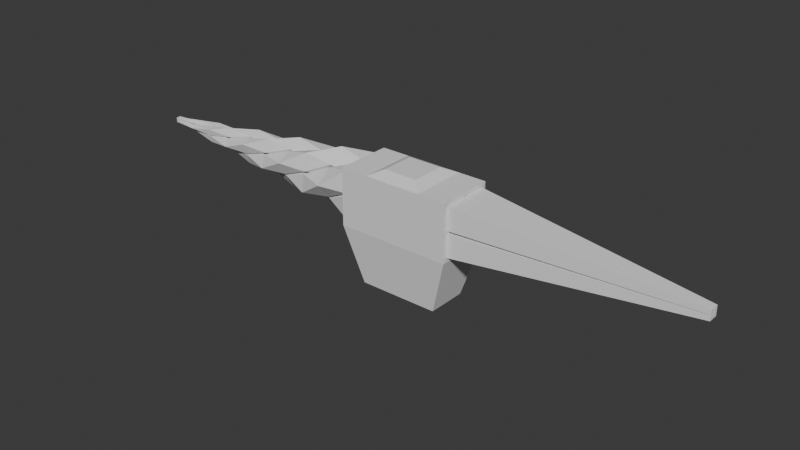 # Source: MimicType2TestArm.blend  (saved by Blender 4.0.36; exported with 4.5.12 LTS)
import bpy
from mathutils import Matrix  # noqa: F401  (used for matrix-valued properties, if any)

bpy.ops.wm.read_factory_settings(use_empty=True)
scene = bpy.context.scene
scene.name = 'Scene'

# ---- collections
col_collection = bpy.data.collections.new('Collection'); scene.collection.children.link(col_collection)

# ---- world
world_world = bpy.data.worlds.new('World'); scene.world = world_world
world_world.use_nodes = True; world_world.node_tree.nodes.clear()
_N = world_world.node_tree.nodes; _L = world_world.node_tree.links
n0 = _N.new('ShaderNodeOutputWorld'); n0.name = 'World Output'; n0.location = (300, 300)
n1 = _N.new('ShaderNodeBackground'); n1.name = 'Background'; n1.location = (10, 300)
n1.inputs[0].default_value = (0.05088, 0.05088, 0.05088, 1.0)
_L.new(n1.outputs[0], n0.inputs[0])
n0.is_active_output = True
world_world.color = (0.05088, 0.05088, 0.05088)
world_world.use_sun_shadow = False
world_world.sun_shadow_jitter_overblur = 0.0

# ---- meshes
me_cube_001 = bpy.data.meshes.new('Cube.001')
me_cube_001.from_pydata([(-0.7, -0.35, -1.0), (-1.0, -0.5, 1.0), (-0.7, 0.35, -1.0), (-1.0, 0.5, 1.0), (0.7, -0.35, -1.0), (1.0, -0.5, 1.0), (0.7, 0.35, -1.0), (1.0, 0.5, 1.0), (-1.0, -0.5, 0.0), (-1.0, 0.5, 0.0), (1.0, 0.5, 0.0), (1.0, -0.5, 0.0), (1.0, 0.0, 1.0), (1.0, 0.5, 0.5), (1.0, -0.5, 0.5), (1.0, 0.0, 0.0), (1.0, 0.0, 0.5), (1.0, -0.027, 0.527), (1.0, -0.027, 0.923), (1.0, -0.423, 0.923), (1.0, -0.423, 0.527), (1.0, -0.027, 0.077), (1.0, -0.027, 0.473), (1.0, -0.423, 0.473), (1.0, -0.423, 0.077), (1.0, 0.423, 0.077), (1.0, 0.423, 0.473), (1.0, 0.027, 0.473), (1.0, 0.027, 0.077), (1.0, 0.423, 0.527), (1.0, 0.423, 0.923), (1.0, 0.027, 0.923), (1.0, 0.027, 0.527), (-0.5, 0.5, 1.0), (0.5, 0.5, 1.0), (-0.5, -0.5, 1.0), (0.5, -0.5, 1.0), (-1.0, -0.5, 0.5), (-1.0, 0.0, 1.0), (-1.0, 0.5, 0.5), (-1.0, 0.0, 0.0), (-1.0, 0.0, 0.5), (-1.0, 0.027, 0.527), (-1.0, 0.027, 0.923), (-1.0, 0.423, 0.923), (-1.0, 0.423, 0.527), (-1.0, 0.027, 0.077), (-1.0, 0.027, 0.473), (-1.0, 0.423, 0.473), (-1.0, 0.423, 0.077), (-1.0, -0.423, 0.077), (-1.0, -0.423, 0.473), (-1.0, -0.027, 0.473), (-1.0, -0.027, 0.077), (-1.0, -0.423, 0.527), (-1.0, -0.423, 0.923), (-1.0, -0.027, 0.923), (-1.0, -0.027, 0.527), (-1.5, 0.002995, 0.5342), (-1.5, -0.2261, 0.8073), (-1.5, 0.04692, 1.036), (-1.5, 0.276, 0.7633), (-1.5, 0.2633, 0.224), (-1.5, 0.03423, 0.497), (-1.5, 0.3073, 0.7261), (-1.5, 0.5363, 0.4531), (-1.5, -0.04692, -0.03634), (-1.5, -0.276, 0.2367), (-1.5, -0.002995, 0.4658), (-1.5, 0.2261, 0.1927), (-1.5, -0.3073, 0.2739), (-1.5, -0.5363, 0.5469), (-1.5, -0.2633, 0.776), (-1.5, -0.03423, 0.503), (-2.0, -0.01752, 0.525), (-2.0, -0.3295, 0.58), (-2.0, -0.2745, 0.892), (-2.0, 0.03749, 0.837), (-2.0, 0.337, 0.4625), (-2.0, 0.02502, 0.5175), (-2.0, 0.08003, 0.8295), (-2.0, 0.392, 0.7745), (-2.0, 0.2745, 0.108), (-2.0, -0.03749, 0.163), (-2.0, 0.01752, 0.475), (-2.0, 0.3295, 0.42), (-2.0, -0.08003, 0.1705), (-2.0, -0.392, 0.2255), (-2.0, -0.337, 0.5375), (-2.0, -0.02502, 0.4825), (-2.5, -0.02582, 0.5069), (-2.5, -0.2659, 0.3683), (-2.5, -0.4045, 0.6084), (-2.5, -0.1644, 0.747), (-2.5, 0.247, 0.6644), (-2.5, 0.006918, 0.5258), (-2.5, -0.1317, 0.7659), (-2.5, 0.1084, 0.9045), (-2.5, 0.4045, 0.3916), (-2.5, 0.1644, 0.253), (-2.5, 0.02582, 0.4931), (-2.5, 0.2659, 0.6317), (-2.5, 0.1317, 0.2341), (-2.5, -0.1084, 0.09552), (-2.5, -0.247, 0.3356), (-2.5, -0.006918, 0.4742), (-3.0, -0.02076, 0.4903), (-3.0, -0.102, 0.267), (-3.0, -0.3253, 0.3483), (-3.0, -0.244, 0.5716), (-3.0, 0.07158, 0.744), (-3.0, -0.009682, 0.5208), (-3.0, -0.233, 0.602), (-3.0, -0.1517, 0.8253), (-3.0, 0.3253, 0.6517), (-3.0, 0.244, 0.4284), (-3.0, 0.02076, 0.5097), (-3.0, 0.102, 0.733), (-3.0, 0.233, 0.398), (-3.0, 0.1517, 0.1747), (-3.0, -0.07158, 0.256), (-3.0, 0.009682, 0.4792), (-3.5, -0.008069, 0.4827), (-3.5, 0.05965, 0.2966), (-3.5, -0.1264, 0.2289), (-3.5, -0.1941, 0.415), (-3.5, -0.08502, 0.6941), (-3.5, -0.0173, 0.5081), (-3.5, -0.2034, 0.4403), (-3.5, -0.2711, 0.6264), (-3.5, 0.1264, 0.7711), (-3.5, 0.1941, 0.585), (-3.5, 0.008069, 0.5173), (-3.5, -0.05965, 0.7034), (-3.5, 0.2034, 0.5597), (-3.5, 0.2711, 0.3736), (-3.5, 0.08502, 0.3059), (-3.5, 0.0173, 0.4919), (-4.0, 0.003953, 0.4852), (-4.0, 0.1411, 0.406), (-4.0, 0.06193, 0.2689), (-4.0, -0.07525, 0.3481), (-4.0, -0.1519, 0.5752), (-4.0, -0.01475, 0.496), (-4.0, -0.09395, 0.3589), (-4.0, -0.2311, 0.4381), (-4.0, -0.06193, 0.7311), (-4.0, 0.07525, 0.6519), (-4.0, -0.003953, 0.5148), (-4.0, -0.1411, 0.594), (-4.0, 0.09395, 0.6411), (-4.0, 0.2311, 0.5619), (-4.0, 0.1519, 0.4248), (-4.0, 0.01475, 0.504), (-4.5, 0.009383, 0.4934), (-4.5, 0.1264, 0.5141), (-4.5, 0.147, 0.3971), (-4.5, 0.03001, 0.3764), (-4.5, -0.1236, 0.47), (-4.5, -0.00657, 0.4906), (-4.5, 0.01406, 0.3736), (-4.5, -0.1029, 0.353), (-4.5, -0.147, 0.6029), (-4.5, -0.03001, 0.6236), (-4.5, -0.009383, 0.5066), (-4.5, -0.1264, 0.4859), (-4.5, -0.01406, 0.6264), (-4.5, 0.1029, 0.647), (-4.5, 0.1236, 0.53), (-4.5, 0.00657, 0.5094), (-5.0, 0.007608, 0.5007), (-5.0, 0.05852, 0.5613), (-5.0, 0.1192, 0.5104), (-5.0, 0.06828, 0.4498), (-5.0, -0.05024, 0.4317), (-5.0, 0.0006656, 0.4924), (-5.0, 0.06134, 0.4415), (-5.0, 0.01043, 0.3808), (-5.0, -0.1192, 0.4896), (-5.0, -0.06828, 0.5502), (-5.0, -0.007608, 0.4993), (-5.0, -0.05852, 0.4387), (-5.0, -0.06134, 0.5585), (-5.0, -0.01043, 0.6192), (-5.0, 0.05024, 0.5683), (-5.0, -0.0006656, 0.5076), (-5.5, 0.0027, 0.5027), (-5.5, 0.0027, 0.5423), (-5.5, 0.0423, 0.5423), (-5.5, 0.0423, 0.5027), (-5.5, 0.0027, 0.4577), (-5.5, 0.0027, 0.4973), (-5.5, 0.0423, 0.4973), (-5.5, 0.0423, 0.4577), (-5.5, -0.0423, 0.4577), (-5.5, -0.0423, 0.4973), (-5.5, -0.0027, 0.4973), (-5.5, -0.0027, 0.4577), (-5.5, -0.0423, 0.5027), (-5.5, -0.0423, 0.5423), (-5.5, -0.0027, 0.5423), (-5.5, -0.0027, 0.5027), (-0.3, 0.3, 1.1), (-0.3, -0.3, 1.1), (0.3, -0.3, 1.1), (0.3, 0.3, 1.1), (0.0, -0.5, 0.0), (0.0, 0.5, 0.0), (0.0, -0.35, -1.0), (0.0, 0.35, -1.0), (1.5, -0.0243, 0.5243), (1.5, -0.0243, 0.8807), (1.5, -0.3807, 0.8807), (1.5, -0.3807, 0.5243), (1.5, -0.0243, 0.1193), (1.5, -0.0243, 0.4757), (1.5, -0.3807, 0.4757), (1.5, -0.3807, 0.1193), (1.5, 0.3807, 0.1193), (1.5, 0.3807, 0.4757), (1.5, 0.0243, 0.4757), (1.5, 0.0243, 0.1193), (1.5, 0.3807, 0.5243), (1.5, 0.3807, 0.8807), (1.5, 0.0243, 0.8807), (1.5, 0.0243, 0.5243), (2.0, -0.0216, 0.5216), (2.0, -0.0216, 0.8384), (2.0, -0.3384, 0.8384), (2.0, -0.3384, 0.5216), (2.0, -0.0216, 0.1616), (2.0, -0.0216, 0.4784), (2.0, -0.3384, 0.4784), (2.0, -0.3384, 0.1616), (2.0, 0.3384, 0.1616), (2.0, 0.3384, 0.4784), (2.0, 0.0216, 0.4784), (2.0, 0.0216, 0.1616), (2.0, 0.3384, 0.5216), (2.0, 0.3384, 0.8384), (2.0, 0.0216, 0.8384), (2.0, 0.0216, 0.5216), (2.5, -0.0189, 0.5189), (2.5, -0.0189, 0.7961), (2.5, -0.2961, 0.7961), (2.5, -0.2961, 0.5189), (2.5, -0.0189, 0.2039), (2.5, -0.0189, 0.4811), (2.5, -0.2961, 0.4811), (2.5, -0.2961, 0.2039), (2.5, 0.2961, 0.2039), (2.5, 0.2961, 0.4811), (2.5, 0.0189, 0.4811), (2.5, 0.0189, 0.2039), (2.5, 0.2961, 0.5189), (2.5, 0.2961, 0.7961), (2.5, 0.0189, 0.7961), (2.5, 0.0189, 0.5189), (3.0, -0.0162, 0.5162), (3.0, -0.0162, 0.7538), (3.0, -0.2538, 0.7538), (3.0, -0.2538, 0.5162), (3.0, -0.0162, 0.2462), (3.0, -0.0162, 0.4838), (3.0, -0.2538, 0.4838), (3.0, -0.2538, 0.2462), (3.0, 0.2538, 0.2462), (3.0, 0.2538, 0.4838), (3.0, 0.0162, 0.4838), (3.0, 0.0162, 0.2462), (3.0, 0.2538, 0.5162), (3.0, 0.2538, 0.7538), (3.0, 0.0162, 0.7538), (3.0, 0.0162, 0.5162), (3.5, -0.0135, 0.5135), (3.5, -0.0135, 0.7115), (3.5, -0.2115, 0.7115), (3.5, -0.2115, 0.5135), (3.5, -0.0135, 0.2885), (3.5, -0.0135, 0.4865), (3.5, -0.2115, 0.4865), (3.5, -0.2115, 0.2885), (3.5, 0.2115, 0.2885), (3.5, 0.2115, 0.4865), (3.5, 0.0135, 0.4865), (3.5, 0.0135, 0.2885), (3.5, 0.2115, 0.5135), (3.5, 0.2115, 0.7115), (3.5, 0.0135, 0.7115), (3.5, 0.0135, 0.5135), (4.0, -0.0108, 0.5108), (4.0, -0.0108, 0.6692), (4.0, -0.1692, 0.6692), (4.0, -0.1692, 0.5108), (4.0, -0.0108, 0.3308), (4.0, -0.0108, 0.4892), (4.0, -0.1692, 0.4892), (4.0, -0.1692, 0.3308), (4.0, 0.1692, 0.3308), (4.0, 0.1692, 0.4892), (4.0, 0.0108, 0.4892), (4.0, 0.0108, 0.3308), (4.0, 0.1692, 0.5108), (4.0, 0.1692, 0.6692), (4.0, 0.0108, 0.6692), (4.0, 0.0108, 0.5108), (4.5, -0.0081, 0.5081), (4.5, -0.0081, 0.6269), (4.5, -0.1269, 0.6269), (4.5, -0.1269, 0.5081), (4.5, -0.0081, 0.3731), (4.5, -0.0081, 0.4919), (4.5, -0.1269, 0.4919), (4.5, -0.1269, 0.3731), (4.5, 0.1269, 0.3731), (4.5, 0.1269, 0.4919), (4.5, 0.0081, 0.4919), (4.5, 0.0081, 0.3731), (4.5, 0.1269, 0.5081), (4.5, 0.1269, 0.6269), (4.5, 0.0081, 0.6269), (4.5, 0.0081, 0.5081), (5.0, -0.0054, 0.5054), (5.0, -0.0054, 0.5846), (5.0, -0.0846, 0.5846), (5.0, -0.0846, 0.5054), (5.0, -0.0054, 0.4154), (5.0, -0.0054, 0.4946), (5.0, -0.0846, 0.4946), (5.0, -0.0846, 0.4154), (5.0, 0.0846, 0.4154), (5.0, 0.0846, 0.4946), (5.0, 0.0054, 0.4946), (5.0, 0.0054, 0.4154), (5.0, 0.0846, 0.5054), (5.0, 0.0846, 0.5846), (5.0, 0.0054, 0.5846), (5.0, 0.0054, 0.5054)], [], [(50, 51, 67, 66), (33, 39, 3), (1, 37, 35), (6, 4, 208, 209), (7, 34, 12), (4, 11, 206, 8, 0, 208), (6, 10, 15, 11, 4), (10, 6, 207), (0, 8, 40, 9, 2), (16, 12, 18, 17), (12, 5, 19, 18), (5, 14, 20, 19), (14, 16, 17, 20), (15, 16, 22, 21), (16, 14, 23, 22), (14, 11, 24, 23), (11, 15, 21, 24), (10, 13, 26, 25), (13, 16, 27, 26), (16, 15, 28, 27), (15, 10, 25, 28), (13, 7, 30, 29), (7, 12, 31, 30), (12, 16, 32, 31), (16, 13, 29, 32), (202, 203, 204, 205), (3, 38, 33), (5, 12, 36), (12, 34, 36), (45, 42, 58, 61), (46, 47, 63, 62), (42, 43, 59, 58), (41, 38, 43, 42), (38, 3, 44, 43), (3, 39, 45, 44), (39, 41, 42, 45), (40, 41, 47, 46), (41, 39, 48, 47), (39, 9, 49, 48), (9, 40, 46, 49), (8, 37, 51, 50), (37, 41, 52, 51), (41, 40, 53, 52), (40, 8, 50, 53), (37, 1, 55, 54), (1, 38, 56, 55), (38, 41, 57, 56), (41, 37, 54, 57), (62, 63, 79, 78), (68, 69, 85, 84), (60, 61, 77, 76), (67, 68, 84, 83), (49, 46, 62, 65), (54, 55, 71, 70), (43, 44, 60, 59), (53, 50, 66, 69), (47, 48, 64, 63), (57, 54, 70, 73), (44, 45, 61, 60), (51, 52, 68, 67), (48, 49, 65, 64), (55, 56, 72, 71), (52, 53, 69, 68), (56, 57, 73, 72), (85, 82, 98, 101), (77, 74, 90, 93), (82, 83, 99, 98), (88, 89, 105, 104), (70, 71, 87, 86), (65, 62, 78, 81), (73, 70, 86, 89), (63, 64, 80, 79), (71, 72, 88, 87), (64, 65, 81, 80), (58, 59, 75, 74), (72, 73, 89, 88), (66, 67, 83, 82), (61, 58, 74, 77), (69, 66, 82, 85), (59, 60, 76, 75), (96, 97, 113, 112), (103, 104, 120, 119), (95, 96, 112, 111), (105, 102, 118, 121), (75, 76, 92, 91), (83, 84, 100, 99), (76, 77, 93, 92), (84, 85, 101, 100), (78, 79, 95, 94), (86, 87, 103, 102), (81, 78, 94, 97), (89, 86, 102, 105), (79, 80, 96, 95), (87, 88, 104, 103), (80, 81, 97, 96), (74, 75, 91, 90), (118, 119, 135, 134), (110, 111, 127, 126), (116, 117, 133, 132), (108, 109, 125, 124), (90, 91, 107, 106), (104, 105, 121, 120), (98, 99, 115, 114), (93, 90, 106, 109), (101, 98, 114, 117), (91, 92, 108, 107), (99, 100, 116, 115), (92, 93, 109, 108), (100, 101, 117, 116), (94, 95, 111, 110), (102, 103, 119, 118), (97, 94, 110, 113), (123, 124, 140, 139), (133, 130, 146, 149), (125, 122, 138, 141), (130, 131, 147, 146), (113, 110, 126, 129), (121, 118, 134, 137), (111, 112, 128, 127), (119, 120, 136, 135), (112, 113, 129, 128), (106, 107, 123, 122), (120, 121, 137, 136), (114, 115, 131, 130), (109, 106, 122, 125), (117, 114, 130, 133), (107, 108, 124, 123), (115, 116, 132, 131), (144, 145, 161, 160), (151, 152, 168, 167), (143, 144, 160, 159), (153, 150, 166, 169), (131, 132, 148, 147), (124, 125, 141, 140), (132, 133, 149, 148), (126, 127, 143, 142), (134, 135, 151, 150), (129, 126, 142, 145), (137, 134, 150, 153), (127, 128, 144, 143), (135, 136, 152, 151), (128, 129, 145, 144), (122, 123, 139, 138), (136, 137, 153, 152), (166, 167, 183, 182), (158, 159, 175, 174), (164, 165, 181, 180), (156, 157, 173, 172), (138, 139, 155, 154), (152, 153, 169, 168), (146, 147, 163, 162), (141, 138, 154, 157), (149, 146, 162, 165), (139, 140, 156, 155), (147, 148, 164, 163), (140, 141, 157, 156), (148, 149, 165, 164), (142, 143, 159, 158), (150, 151, 167, 166), (145, 142, 158, 161), (176, 177, 193, 192), (171, 172, 188, 187), (181, 178, 194, 197), (161, 158, 174, 177), (169, 166, 182, 185), (159, 160, 176, 175), (167, 168, 184, 183), (160, 161, 177, 176), (154, 155, 171, 170), (168, 169, 185, 184), (162, 163, 179, 178), (157, 154, 170, 173), (165, 162, 178, 181), (155, 156, 172, 171), (163, 164, 180, 179), (186, 187, 188, 189), (190, 191, 192, 193), (194, 195, 196, 197), (198, 199, 200, 201), (178, 179, 195, 194), (173, 170, 186, 189), (179, 180, 196, 195), (184, 185, 201, 200), (180, 181, 197, 196), (174, 175, 191, 190), (182, 183, 199, 198), (177, 174, 190, 193), (185, 182, 198, 201), (175, 176, 192, 191), (172, 173, 189, 188), (183, 184, 200, 199), (1, 35, 38), (33, 38, 35), (33, 35, 203, 202), (35, 36, 204, 203), (36, 34, 205, 204), (34, 33, 202, 205), (14, 5, 36), (35, 206, 36), (11, 14, 206), (8, 206, 37), (36, 206, 14), (37, 206, 35), (7, 13, 34), (207, 33, 34), (10, 207, 13), (9, 39, 207), (39, 33, 207), (34, 13, 207), (2, 209, 208, 0), (209, 207, 6), (2, 207, 209), (2, 9, 207), (170, 171, 187, 186), (25, 26, 219, 218), (20, 17, 210, 213), (21, 22, 215, 214), (17, 18, 211, 210), (224, 225, 241, 240), (210, 211, 227, 226), (216, 217, 233, 232), (223, 224, 240, 239), (24, 21, 214, 217), (29, 30, 223, 222), (18, 19, 212, 211), (28, 25, 218, 221), (22, 23, 216, 215), (32, 29, 222, 225), (19, 20, 213, 212), (26, 27, 220, 219), (23, 24, 217, 216), (30, 31, 224, 223), (27, 28, 221, 220), (31, 32, 225, 224), (231, 232, 248, 247), (241, 238, 254, 257), (233, 230, 246, 249), (238, 239, 255, 254), (218, 219, 235, 234), (213, 210, 226, 229), (221, 218, 234, 237), (211, 212, 228, 227), (219, 220, 236, 235), (212, 213, 229, 228), (220, 221, 237, 236), (214, 215, 231, 230), (222, 223, 239, 238), (217, 214, 230, 233), (225, 222, 238, 241), (215, 216, 232, 231), (252, 253, 269, 268), (244, 245, 261, 260), (251, 252, 268, 267), (243, 244, 260, 259), (239, 240, 256, 255), (232, 233, 249, 248), (226, 227, 243, 242), (240, 241, 257, 256), (234, 235, 251, 250), (229, 226, 242, 245), (237, 234, 250, 253), (227, 228, 244, 243), (235, 236, 252, 251), (228, 229, 245, 244), (236, 237, 253, 252), (230, 231, 247, 246), (266, 267, 283, 282), (272, 273, 289, 288), (258, 259, 275, 274), (264, 265, 281, 280), (246, 247, 263, 262), (254, 255, 271, 270), (249, 246, 262, 265), (257, 254, 270, 273), (247, 248, 264, 263), (255, 256, 272, 271), (248, 249, 265, 264), (242, 243, 259, 258), (256, 257, 273, 272), (250, 251, 267, 266), (245, 242, 258, 261), (253, 250, 266, 269), (279, 280, 296, 295), (289, 286, 302, 305), (281, 278, 294, 297), (286, 287, 303, 302), (261, 258, 274, 277), (269, 266, 282, 285), (259, 260, 276, 275), (267, 268, 284, 283), (260, 261, 277, 276), (268, 269, 285, 284), (262, 263, 279, 278), (270, 271, 287, 286), (265, 262, 278, 281), (273, 270, 286, 289), (263, 264, 280, 279), (271, 272, 288, 287), (300, 301, 317, 316), (292, 293, 309, 308), (299, 300, 316, 315), (291, 292, 308, 307), (287, 288, 304, 303), (280, 281, 297, 296), (274, 275, 291, 290), (288, 289, 305, 304), (282, 283, 299, 298), (277, 274, 290, 293), (285, 282, 298, 301), (275, 276, 292, 291), (283, 284, 300, 299), (276, 277, 293, 292), (284, 285, 301, 300), (278, 279, 295, 294), (314, 315, 331, 330), (320, 321, 337, 336), (306, 307, 323, 322), (312, 313, 329, 328), (294, 295, 311, 310), (302, 303, 319, 318), (297, 294, 310, 313), (305, 302, 318, 321), (295, 296, 312, 311), (303, 304, 320, 319), (296, 297, 313, 312), (290, 291, 307, 306), (304, 305, 321, 320), (298, 299, 315, 314), (293, 290, 306, 309), (301, 298, 314, 317), (330, 331, 332, 333), (326, 327, 328, 329), (309, 306, 322, 325), (317, 314, 330, 333), (307, 308, 324, 323), (315, 316, 332, 331), (308, 309, 325, 324), (316, 317, 333, 332), (310, 311, 327, 326), (318, 319, 335, 334), (313, 310, 326, 329), (321, 318, 334, 337), (311, 312, 328, 327), (319, 320, 336, 335), (334, 335, 336, 337), (322, 323, 324, 325)])
_uv = me_cube_001.uv_layers.new(name='UVMap')
_uv.uv.foreach_set('vector', [0.5038, 0.0075, 0.5588, 0.0075, 0.5588, 0.0075, 0.5038, 0.0075, 0.625, 0.375, 0.5625, 0.25, 0.625, 0.25, 0.625, 0.0, 0.5625, 0.0, 0.625, 0.9375, 0.375, 0.5, 0.375, 0.75, 0.375, 0.875, 0.375, 0.375, 0.625, 0.5, 0.625, 0.4375, 0.625, 0.625, 0.375, 0.75, 0.5, 0.75, 0.5, 0.875, 0.5, 1.0, 0.375, 1.0, 0.375, 0.875, 0.375, 0.5, 0.5, 0.5, 0.5, 0.625, 0.5, 0.75, 0.375, 0.75, 0.5, 0.5, 0.375, 0.5, 0.5, 0.375, 0.375, 0.0, 0.5, 0.0, 0.5, 0.125, 0.5, 0.25, 0.375, 0.25, 0.5625, 0.625, 0.625, 0.625, 0.6213, 0.6325, 0.5662, 0.6325, 0.625, 0.625, 0.625, 0.75, 0.6213, 0.7425, 0.6213, 0.6325, 0.625, 0.75, 0.5625, 0.75, 0.5662, 0.7425, 0.6213, 0.7425, 0.5625, 0.75, 0.5625, 0.625, 0.5662, 0.6325, 0.5662, 0.7425, 0.5, 0.625, 0.5625, 0.625, 0.5588, 0.6325, 0.5038, 0.6325, 0.5625, 0.625, 0.5625, 0.75, 0.5588, 0.7425, 0.5588, 0.6325, 0.5625, 0.75, 0.5, 0.75, 0.5038, 0.7425, 0.5588, 0.7425, 0.5, 0.75, 0.5, 0.625, 0.5038, 0.6325, 0.5038, 0.7425, 0.5, 0.5, 0.5625, 0.5, 0.5588, 0.5075, 0.5038, 0.5075, 0.5625, 0.5, 0.5625, 0.625, 0.5588, 0.6175, 0.5588, 0.5075, 0.5625, 0.625, 0.5, 0.625, 0.5038, 0.6175, 0.5588, 0.6175, 0.5, 0.625, 0.5, 0.5, 0.5038, 0.5075, 0.5038, 0.6175, 0.5625, 0.5, 0.625, 0.5, 0.6213, 0.5075, 0.5662, 0.5075, 0.625, 0.5, 0.625, 0.625, 0.6213, 0.6175, 0.6213, 0.5075, 0.625, 0.625, 0.5625, 0.625, 0.5662, 0.6175, 0.6213, 0.6175, 0.5625, 0.625, 0.5625, 0.5, 0.5662, 0.5075, 0.5662, 0.6175, 0.625, 0.5442, 0.625, 0.7496, 0.625, 0.7192, 0.625, 0.5496, 0.625, 0.25, 0.625, 0.125, 0.625, 0.375, 0.625, 0.75, 0.625, 0.625, 0.625, 0.8125, 0.625, 0.625, 0.625, 0.4375, 0.625, 0.8125, 0.5662, 0.2425, 0.5662, 0.1325, 0.5662, 0.1325, 0.5662, 0.2425, 0.5038, 0.1325, 0.5588, 0.1325, 0.5588, 0.1325, 0.5038, 0.1325, 0.5662, 0.1325, 0.6213, 0.1325, 0.6213, 0.1325, 0.5662, 0.1325, 0.5625, 0.125, 0.625, 0.125, 0.6213, 0.1325, 0.5662, 0.1325, 0.625, 0.125, 0.625, 0.25, 0.6213, 0.2425, 0.6213, 0.1325, 0.625, 0.25, 0.5625, 0.25, 0.5662, 0.2425, 0.6213, 0.2425, 0.5625, 0.25, 0.5625, 0.125, 0.5662, 0.1325, 0.5662, 0.2425, 0.5, 0.125, 0.5625, 0.125, 0.5588, 0.1325, 0.5038, 0.1325, 0.5625, 0.125, 0.5625, 0.25, 0.5588, 0.2425, 0.5588, 0.1325, 0.5625, 0.25, 0.5, 0.25, 0.5038, 0.2425, 0.5588, 0.2425, 0.5, 0.25, 0.5, 0.125, 0.5038, 0.1325, 0.5038, 0.2425, 0.5, 0.0, 0.5625, 0.0, 0.5588, 0.0075, 0.5038, 0.0075, 0.5625, 0.0, 0.5625, 0.125, 0.5588, 0.1175, 0.5588, 0.0075, 0.5625, 0.125, 0.5, 0.125, 0.5038, 0.1175, 0.5588, 0.1175, 0.5, 0.125, 0.5, 0.0, 0.5038, 0.0075, 0.5038, 0.1175, 0.5625, 0.0, 0.625, 0.0, 0.6213, 0.0075, 0.5662, 0.0075, 0.625, 0.0, 0.625, 0.125, 0.6213, 0.1175, 0.6213, 0.0075, 0.625, 0.125, 0.5625, 0.125, 0.5662, 0.1175, 0.6213, 0.1175, 0.5625, 0.125, 0.5625, 0.0, 0.5662, 0.0075, 0.5662, 0.1175, 0.5038, 0.1325, 0.5588, 0.1325, 0.5588, 0.1325, 0.5038, 0.1325, 0.5588, 0.1175, 0.5038, 0.1175, 0.5038, 0.1175, 0.5588, 0.1175, 0.6213, 0.2425, 0.5662, 0.2425, 0.5662, 0.2425, 0.6213, 0.2425, 0.5588, 0.0075, 0.5588, 0.1175, 0.5588, 0.1175, 0.5588, 0.0075, 0.5038, 0.2425, 0.5038, 0.1325, 0.5038, 0.1325, 0.5038, 0.2425, 0.5662, 0.0075, 0.6213, 0.0075, 0.6213, 0.0075, 0.5662, 0.0075, 0.6213, 0.1325, 0.6213, 0.2425, 0.6213, 0.2425, 0.6213, 0.1325, 0.5038, 0.1175, 0.5038, 0.0075, 0.5038, 0.0075, 0.5038, 0.1175, 0.5588, 0.1325, 0.5588, 0.2425, 0.5588, 0.2425, 0.5588, 0.1325, 0.5662, 0.1175, 0.5662, 0.0075, 0.5662, 0.0075, 0.5662, 0.1175, 0.6213, 0.2425, 0.5662, 0.2425, 0.5662, 0.2425, 0.6213, 0.2425, 0.5588, 0.0075, 0.5588, 0.1175, 0.5588, 0.1175, 0.5588, 0.0075, 0.5588, 0.2425, 0.5038, 0.2425, 0.5038, 0.2425, 0.5588, 0.2425, 0.6213, 0.0075, 0.6213, 0.1175, 0.6213, 0.1175, 0.6213, 0.0075, 0.5588, 0.1175, 0.5038, 0.1175, 0.5038, 0.1175, 0.5588, 0.1175, 0.6213, 0.1175, 0.5662, 0.1175, 0.5662, 0.1175, 0.6213, 0.1175, 0.5038, 0.1175, 0.5038, 0.0075, 0.5038, 0.0075, 0.5038, 0.1175, 0.5662, 0.2425, 0.5662, 0.1325, 0.5662, 0.1325, 0.5662, 0.2425, 0.5038, 0.0075, 0.5588, 0.0075, 0.5588, 0.0075, 0.5038, 0.0075, 0.6213, 0.1175, 0.5662, 0.1175, 0.5662, 0.1175, 0.6213, 0.1175, 0.5662, 0.0075, 0.6213, 0.0075, 0.6213, 0.0075, 0.5662, 0.0075, 0.5038, 0.2425, 0.5038, 0.1325, 0.5038, 0.1325, 0.5038, 0.2425, 0.5662, 0.1175, 0.5662, 0.0075, 0.5662, 0.0075, 0.5662, 0.1175, 0.5588, 0.1325, 0.5588, 0.2425, 0.5588, 0.2425, 0.5588, 0.1325, 0.6213, 0.0075, 0.6213, 0.1175, 0.6213, 0.1175, 0.6213, 0.0075, 0.5588, 0.2425, 0.5038, 0.2425, 0.5038, 0.2425, 0.5588, 0.2425, 0.5662, 0.1325, 0.6213, 0.1325, 0.6213, 0.1325, 0.5662, 0.1325, 0.6213, 0.1175, 0.5662, 0.1175, 0.5662, 0.1175, 0.6213, 0.1175, 0.5038, 0.0075, 0.5588, 0.0075, 0.5588, 0.0075, 0.5038, 0.0075, 0.5662, 0.2425, 0.5662, 0.1325, 0.5662, 0.1325, 0.5662, 0.2425, 0.5038, 0.1175, 0.5038, 0.0075, 0.5038, 0.0075, 0.5038, 0.1175, 0.6213, 0.1325, 0.6213, 0.2425, 0.6213, 0.2425, 0.6213, 0.1325, 0.5588, 0.2425, 0.5038, 0.2425, 0.5038, 0.2425, 0.5588, 0.2425, 0.6213, 0.0075, 0.6213, 0.1175, 0.6213, 0.1175, 0.6213, 0.0075, 0.5588, 0.1325, 0.5588, 0.2425, 0.5588, 0.2425, 0.5588, 0.1325, 0.5662, 0.1175, 0.5662, 0.0075, 0.5662, 0.0075, 0.5662, 0.1175, 0.6213, 0.1325, 0.6213, 0.2425, 0.6213, 0.2425, 0.6213, 0.1325, 0.5588, 0.0075, 0.5588, 0.1175, 0.5588, 0.1175, 0.5588, 0.0075, 0.6213, 0.2425, 0.5662, 0.2425, 0.5662, 0.2425, 0.6213, 0.2425, 0.5588, 0.1175, 0.5038, 0.1175, 0.5038, 0.1175, 0.5588, 0.1175, 0.5038, 0.1325, 0.5588, 0.1325, 0.5588, 0.1325, 0.5038, 0.1325, 0.5662, 0.0075, 0.6213, 0.0075, 0.6213, 0.0075, 0.5662, 0.0075, 0.5038, 0.2425, 0.5038, 0.1325, 0.5038, 0.1325, 0.5038, 0.2425, 0.5662, 0.1175, 0.5662, 0.0075, 0.5662, 0.0075, 0.5662, 0.1175, 0.5588, 0.1325, 0.5588, 0.2425, 0.5588, 0.2425, 0.5588, 0.1325, 0.6213, 0.0075, 0.6213, 0.1175, 0.6213, 0.1175, 0.6213, 0.0075, 0.5588, 0.2425, 0.5038, 0.2425, 0.5038, 0.2425, 0.5588, 0.2425, 0.5662, 0.1325, 0.6213, 0.1325, 0.6213, 0.1325, 0.5662, 0.1325, 0.5662, 0.0075, 0.6213, 0.0075, 0.6213, 0.0075, 0.5662, 0.0075, 0.5038, 0.1325, 0.5588, 0.1325, 0.5588, 0.1325, 0.5038, 0.1325, 0.5588, 0.1175, 0.5038, 0.1175, 0.5038, 0.1175, 0.5588, 0.1175, 0.6213, 0.2425, 0.5662, 0.2425, 0.5662, 0.2425, 0.6213, 0.2425, 0.5662, 0.1325, 0.6213, 0.1325, 0.6213, 0.1325, 0.5662, 0.1325, 0.6213, 0.1175, 0.5662, 0.1175, 0.5662, 0.1175, 0.6213, 0.1175, 0.5038, 0.0075, 0.5588, 0.0075, 0.5588, 0.0075, 0.5038, 0.0075, 0.5662, 0.2425, 0.5662, 0.1325, 0.5662, 0.1325, 0.5662, 0.2425, 0.5038, 0.1175, 0.5038, 0.0075, 0.5038, 0.0075, 0.5038, 0.1175, 0.6213, 0.1325, 0.6213, 0.2425, 0.6213, 0.2425, 0.6213, 0.1325, 0.5588, 0.0075, 0.5588, 0.1175, 0.5588, 0.1175, 0.5588, 0.0075, 0.6213, 0.2425, 0.5662, 0.2425, 0.5662, 0.2425, 0.6213, 0.2425, 0.5588, 0.1175, 0.5038, 0.1175, 0.5038, 0.1175, 0.5588, 0.1175, 0.5038, 0.1325, 0.5588, 0.1325, 0.5588, 0.1325, 0.5038, 0.1325, 0.5662, 0.0075, 0.6213, 0.0075, 0.6213, 0.0075, 0.5662, 0.0075, 0.5038, 0.2425, 0.5038, 0.1325, 0.5038, 0.1325, 0.5038, 0.2425, 0.6213, 0.1325, 0.6213, 0.2425, 0.6213, 0.2425, 0.6213, 0.1325, 0.5038, 0.1175, 0.5038, 0.0075, 0.5038, 0.0075, 0.5038, 0.1175, 0.5662, 0.2425, 0.5662, 0.1325, 0.5662, 0.1325, 0.5662, 0.2425, 0.5038, 0.0075, 0.5588, 0.0075, 0.5588, 0.0075, 0.5038, 0.0075, 0.5038, 0.2425, 0.5038, 0.1325, 0.5038, 0.1325, 0.5038, 0.2425, 0.5662, 0.1175, 0.5662, 0.0075, 0.5662, 0.0075, 0.5662, 0.1175, 0.5588, 0.1325, 0.5588, 0.2425, 0.5588, 0.2425, 0.5588, 0.1325, 0.6213, 0.0075, 0.6213, 0.1175, 0.6213, 0.1175, 0.6213, 0.0075, 0.5588, 0.2425, 0.5038, 0.2425, 0.5038, 0.2425, 0.5588, 0.2425, 0.5662, 0.1325, 0.6213, 0.1325, 0.6213, 0.1325, 0.5662, 0.1325, 0.6213, 0.1175, 0.5662, 0.1175, 0.5662, 0.1175, 0.6213, 0.1175, 0.5038, 0.0075, 0.5588, 0.0075, 0.5588, 0.0075, 0.5038, 0.0075, 0.5662, 0.2425, 0.5662, 0.1325, 0.5662, 0.1325, 0.5662, 0.2425, 0.5038, 0.1175, 0.5038, 0.0075, 0.5038, 0.0075, 0.5038, 0.1175, 0.6213, 0.1325, 0.6213, 0.2425, 0.6213, 0.2425, 0.6213, 0.1325, 0.5588, 0.0075, 0.5588, 0.1175, 0.5588, 0.1175, 0.5588, 0.0075, 0.5588, 0.2425, 0.5038, 0.2425, 0.5038, 0.2425, 0.5588, 0.2425, 0.6213, 0.0075, 0.6213, 0.1175, 0.6213, 0.1175, 0.6213, 0.0075, 0.5588, 0.1325, 0.5588, 0.2425, 0.5588, 0.2425, 0.5588, 0.1325, 0.5662, 0.1175, 0.5662, 0.0075, 0.5662, 0.0075, 0.5662, 0.1175, 0.5588, 0.0075, 0.5588, 0.1175, 0.5588, 0.1175, 0.5588, 0.0075, 0.6213, 0.2425, 0.5662, 0.2425, 0.5662, 0.2425, 0.6213, 0.2425, 0.5588, 0.1175, 0.5038, 0.1175, 0.5038, 0.1175, 0.5588, 0.1175, 0.5038, 0.1325, 0.5588, 0.1325, 0.5588, 0.1325, 0.5038, 0.1325, 0.5662, 0.0075, 0.6213, 0.0075, 0.6213, 0.0075, 0.5662, 0.0075, 0.5038, 0.2425, 0.5038, 0.1325, 0.5038, 0.1325, 0.5038, 0.2425, 0.5662, 0.1175, 0.5662, 0.0075, 0.5662, 0.0075, 0.5662, 0.1175, 0.5588, 0.1325, 0.5588, 0.2425, 0.5588, 0.2425, 0.5588, 0.1325, 0.6213, 0.0075, 0.6213, 0.1175, 0.6213, 0.1175, 0.6213, 0.0075, 0.5588, 0.2425, 0.5038, 0.2425, 0.5038, 0.2425, 0.5588, 0.2425, 0.5662, 0.1325, 0.6213, 0.1325, 0.6213, 0.1325, 0.5662, 0.1325, 0.6213, 0.1175, 0.5662, 0.1175, 0.5662, 0.1175, 0.6213, 0.1175, 0.5662, 0.0075, 0.6213, 0.0075, 0.6213, 0.0075, 0.5662, 0.0075, 0.5038, 0.1325, 0.5588, 0.1325, 0.5588, 0.1325, 0.5038, 0.1325, 0.5588, 0.1175, 0.5038, 0.1175, 0.5038, 0.1175, 0.5588, 0.1175, 0.6213, 0.2425, 0.5662, 0.2425, 0.5662, 0.2425, 0.6213, 0.2425, 0.5662, 0.1325, 0.6213, 0.1325, 0.6213, 0.1325, 0.5662, 0.1325, 0.6213, 0.1175, 0.5662, 0.1175, 0.5662, 0.1175, 0.6213, 0.1175, 0.5038, 0.0075, 0.5588, 0.0075, 0.5588, 0.0075, 0.5038, 0.0075, 0.5662, 0.2425, 0.5662, 0.1325, 0.5662, 0.1325, 0.5662, 0.2425, 0.5038, 0.1175, 0.5038, 0.0075, 0.5038, 0.0075, 0.5038, 0.1175, 0.6213, 0.1325, 0.6213, 0.2425, 0.6213, 0.2425, 0.6213, 0.1325, 0.5588, 0.0075, 0.5588, 0.1175, 0.5588, 0.1175, 0.5588, 0.0075, 0.6213, 0.2425, 0.5662, 0.2425, 0.5662, 0.2425, 0.6213, 0.2425, 0.5588, 0.1175, 0.5038, 0.1175, 0.5038, 0.1175, 0.5588, 0.1175, 0.5038, 0.1325, 0.5588, 0.1325, 0.5588, 0.1325, 0.5038, 0.1325, 0.5662, 0.0075, 0.6213, 0.0075, 0.6213, 0.0075, 0.5662, 0.0075, 0.5038, 0.2425, 0.5038, 0.1325, 0.5038, 0.1325, 0.5038, 0.2425, 0.5588, 0.2425, 0.5038, 0.2425, 0.5038, 0.2425, 0.5588, 0.2425, 0.6213, 0.1325, 0.6213, 0.2425, 0.6213, 0.2425, 0.6213, 0.1325, 0.5038, 0.1175, 0.5038, 0.0075, 0.5038, 0.0075, 0.5038, 0.1175, 0.5038, 0.2425, 0.5038, 0.1325, 0.5038, 0.1325, 0.5038, 0.2425, 0.5662, 0.1175, 0.5662, 0.0075, 0.5662, 0.0075, 0.5662, 0.1175, 0.5588, 0.1325, 0.5588, 0.2425, 0.5588, 0.2425, 0.5588, 0.1325, 0.6213, 0.0075, 0.6213, 0.1175, 0.6213, 0.1175, 0.6213, 0.0075, 0.5588, 0.2425, 0.5038, 0.2425, 0.5038, 0.2425, 0.5588, 0.2425, 0.5662, 0.1325, 0.6213, 0.1325, 0.6213, 0.1325, 0.5662, 0.1325, 0.6213, 0.1175, 0.5662, 0.1175, 0.5662, 0.1175, 0.6213, 0.1175, 0.5038, 0.0075, 0.5588, 0.0075, 0.5588, 0.0075, 0.5038, 0.0075, 0.5662, 0.2425, 0.5662, 0.1325, 0.5662, 0.1325, 0.5662, 0.2425, 0.5038, 0.1175, 0.5038, 0.0075, 0.5038, 0.0075, 0.5038, 0.1175, 0.6213, 0.1325, 0.6213, 0.2425, 0.6213, 0.2425, 0.6213, 0.1325, 0.5588, 0.0075, 0.5588, 0.1175, 0.5588, 0.1175, 0.5588, 0.0075, 0.5662, 0.1325, 0.6213, 0.1325, 0.6213, 0.2425, 0.5662, 0.2425, 0.5038, 0.1325, 0.5588, 0.1325, 0.5588, 0.2425, 0.5038, 0.2425, 0.5038, 0.0075, 0.5588, 0.0075, 0.5588, 0.1175, 0.5038, 0.1175, 0.5662, 0.0075, 0.6213, 0.0075, 0.6213, 0.1175, 0.5662, 0.1175, 0.5038, 0.0075, 0.5588, 0.0075, 0.5588, 0.0075, 0.5038, 0.0075, 0.5662, 0.2425, 0.5662, 0.1325, 0.5662, 0.1325, 0.5662, 0.2425, 0.5588, 0.0075, 0.5588, 0.1175, 0.5588, 0.1175, 0.5588, 0.0075, 0.6213, 0.1175, 0.5662, 0.1175, 0.5662, 0.1175, 0.6213, 0.1175, 0.5588, 0.1175, 0.5038, 0.1175, 0.5038, 0.1175, 0.5588, 0.1175, 0.5038, 0.1325, 0.5588, 0.1325, 0.5588, 0.1325, 0.5038, 0.1325, 0.5662, 0.0075, 0.6213, 0.0075, 0.6213, 0.0075, 0.5662, 0.0075, 0.5038, 0.2425, 0.5038, 0.1325, 0.5038, 0.1325, 0.5038, 0.2425, 0.5662, 0.1175, 0.5662, 0.0075, 0.5662, 0.0075, 0.5662, 0.1175, 0.5588, 0.1325, 0.5588, 0.2425, 0.5588, 0.2425, 0.5588, 0.1325, 0.6213, 0.2425, 0.5662, 0.2425, 0.5662, 0.2425, 0.6213, 0.2425, 0.6213, 0.0075, 0.6213, 0.1175, 0.6213, 0.1175, 0.6213, 0.0075, 0.625, 0.0, 0.625, 0.9375, 0.625, 0.125, 0.625, 0.375, 0.625, 0.125, 0.625, 0.9375, 0.625, 0.375, 0.625, 0.9375, 0.625, 0.7496, 0.625, 0.5442, 0.625, 0.9375, 0.625, 0.8125, 0.625, 0.7192, 0.625, 0.7496, 0.625, 0.8125, 0.625, 0.4375, 0.625, 0.5496, 0.625, 0.7192, 0.625, 0.4375, 0.625, 0.375, 0.625, 0.5442, 0.625, 0.5496, 0.5625, 0.75, 0.625, 0.75, 0.625, 0.8125, 0.625, 0.9375, 0.0, 0.0, 0.625, 0.8125, 0.5, 0.75, 0.5625, 0.75, 0.5, 0.875, 0.5, 0.0, 0.5, 0.875, 0.5625, 0.0, 0.625, 0.8125, 0.0, 0.0, 0.5625, 0.75, 0.5625, 0.0, 0.5, 0.875, 0.625, 0.9375, 0.625, 0.5, 0.5625, 0.5, 0.625, 0.4375, 0.0, 0.0, 0.625, 0.375, 0.625, 0.4375, 0.5, 0.5, 0.5, 0.375, 0.5625, 0.5, 0.5, 0.25, 0.5625, 0.25, 0.5, 0.375, 0.5625, 0.25, 0.625, 0.375, 0.5, 0.375, 0.625, 0.4375, 0.5625, 0.5, 0.0, 0.0, 0.375, 0.25, 0.375, 0.375, 0.375, 0.875, 0.375, 1.0, 0.375, 0.375, 0.5, 0.375, 0.375, 0.5, 0.375, 0.25, 0.5, 0.375, 0.375, 0.375, 0.375, 0.25, 0.5, 0.25, 0.5, 0.375, 0.5662, 0.1325, 0.6213, 0.1325, 0.6213, 0.1325, 0.5662, 0.1325, 0.5038, 0.5075, 0.5588, 0.5075, 0.5588, 0.5075, 0.5038, 0.5075, 0.5662, 0.7425, 0.5662, 0.6325, 0.5662, 0.6325, 0.5662, 0.7425, 0.5038, 0.6325, 0.5588, 0.6325, 0.5588, 0.6325, 0.5038, 0.6325, 0.5662, 0.6325, 0.6213, 0.6325, 0.6213, 0.6325, 0.5662, 0.6325, 0.6213, 0.6175, 0.5662, 0.6175, 0.5662, 0.6175, 0.6213, 0.6175, 0.5662, 0.6325, 0.6213, 0.6325, 0.6213, 0.6325, 0.5662, 0.6325, 0.5588, 0.7425, 0.5038, 0.7425, 0.5038, 0.7425, 0.5588, 0.7425, 0.6213, 0.5075, 0.6213, 0.6175, 0.6213, 0.6175, 0.6213, 0.5075, 0.5038, 0.7425, 0.5038, 0.6325, 0.5038, 0.6325, 0.5038, 0.7425, 0.5662, 0.5075, 0.6213, 0.5075, 0.6213, 0.5075, 0.5662, 0.5075, 0.6213, 0.6325, 0.6213, 0.7425, 0.6213, 0.7425, 0.6213, 0.6325, 0.5038, 0.6175, 0.5038, 0.5075, 0.5038, 0.5075, 0.5038, 0.6175, 0.5588, 0.6325, 0.5588, 0.7425, 0.5588, 0.7425, 0.5588, 0.6325, 0.5662, 0.6175, 0.5662, 0.5075, 0.5662, 0.5075, 0.5662, 0.6175, 0.6213, 0.7425, 0.5662, 0.7425, 0.5662, 0.7425, 0.6213, 0.7425, 0.5588, 0.5075, 0.5588, 0.6175, 0.5588, 0.6175, 0.5588, 0.5075, 0.5588, 0.7425, 0.5038, 0.7425, 0.5038, 0.7425, 0.5588, 0.7425, 0.6213, 0.5075, 0.6213, 0.6175, 0.6213, 0.6175, 0.6213, 0.5075, 0.5588, 0.6175, 0.5038, 0.6175, 0.5038, 0.6175, 0.5588, 0.6175, 0.6213, 0.6175, 0.5662, 0.6175, 0.5662, 0.6175, 0.6213, 0.6175, 0.5588, 0.6325, 0.5588, 0.7425, 0.5588, 0.7425, 0.5588, 0.6325, 0.5662, 0.6175, 0.5662, 0.5075, 0.5662, 0.5075, 0.5662, 0.6175, 0.5038, 0.7425, 0.5038, 0.6325, 0.5038, 0.6325, 0.5038, 0.7425, 0.5662, 0.5075, 0.6213, 0.5075, 0.6213, 0.5075, 0.5662, 0.5075, 0.5038, 0.5075, 0.5588, 0.5075, 0.5588, 0.5075, 0.5038, 0.5075, 0.5662, 0.7425, 0.5662, 0.6325, 0.5662, 0.6325, 0.5662, 0.7425, 0.5038, 0.6175, 0.5038, 0.5075, 0.5038, 0.5075, 0.5038, 0.6175, 0.6213, 0.6325, 0.6213, 0.7425, 0.6213, 0.7425, 0.6213, 0.6325, 0.5588, 0.5075, 0.5588, 0.6175, 0.5588, 0.6175, 0.5588, 0.5075, 0.6213, 0.7425, 0.5662, 0.7425, 0.5662, 0.7425, 0.6213, 0.7425, 0.5588, 0.6175, 0.5038, 0.6175, 0.5038, 0.6175, 0.5588, 0.6175, 0.5038, 0.6325, 0.5588, 0.6325, 0.5588, 0.6325, 0.5038, 0.6325, 0.5662, 0.5075, 0.6213, 0.5075, 0.6213, 0.5075, 0.5662, 0.5075, 0.5038, 0.7425, 0.5038, 0.6325, 0.5038, 0.6325, 0.5038, 0.7425, 0.5662, 0.6175, 0.5662, 0.5075, 0.5662, 0.5075, 0.5662, 0.6175, 0.5588, 0.6325, 0.5588, 0.7425, 0.5588, 0.7425, 0.5588, 0.6325, 0.5588, 0.6175, 0.5038, 0.6175, 0.5038, 0.6175, 0.5588, 0.6175, 0.6213, 0.7425, 0.5662, 0.7425, 0.5662, 0.7425, 0.6213, 0.7425, 0.5588, 0.5075, 0.5588, 0.6175, 0.5588, 0.6175, 0.5588, 0.5075, 0.6213, 0.6325, 0.6213, 0.7425, 0.6213, 0.7425, 0.6213, 0.6325, 0.6213, 0.5075, 0.6213, 0.6175, 0.6213, 0.6175, 0.6213, 0.5075, 0.5588, 0.7425, 0.5038, 0.7425, 0.5038, 0.7425, 0.5588, 0.7425, 0.5662, 0.6325, 0.6213, 0.6325, 0.6213, 0.6325, 0.5662, 0.6325, 0.6213, 0.6175, 0.5662, 0.6175, 0.5662, 0.6175, 0.6213, 0.6175, 0.5038, 0.5075, 0.5588, 0.5075, 0.5588, 0.5075, 0.5038, 0.5075, 0.5662, 0.7425, 0.5662, 0.6325, 0.5662, 0.6325, 0.5662, 0.7425, 0.5038, 0.6175, 0.5038, 0.5075, 0.5038, 0.5075, 0.5038, 0.6175, 0.6213, 0.6325, 0.6213, 0.7425, 0.6213, 0.7425, 0.6213, 0.6325, 0.5588, 0.5075, 0.5588, 0.6175, 0.5588, 0.6175, 0.5588, 0.5075, 0.6213, 0.7425, 0.5662, 0.7425, 0.5662, 0.7425, 0.6213, 0.7425, 0.5588, 0.6175, 0.5038, 0.6175, 0.5038, 0.6175, 0.5588, 0.6175, 0.5038, 0.6325, 0.5588, 0.6325, 0.5588, 0.6325, 0.5038, 0.6325, 0.5038, 0.5075, 0.5588, 0.5075, 0.5588, 0.5075, 0.5038, 0.5075, 0.6213, 0.6175, 0.5662, 0.6175, 0.5662, 0.6175, 0.6213, 0.6175, 0.5662, 0.6325, 0.6213, 0.6325, 0.6213, 0.6325, 0.5662, 0.6325, 0.5588, 0.7425, 0.5038, 0.7425, 0.5038, 0.7425, 0.5588, 0.7425, 0.5038, 0.6325, 0.5588, 0.6325, 0.5588, 0.6325, 0.5038, 0.6325, 0.5662, 0.5075, 0.6213, 0.5075, 0.6213, 0.5075, 0.5662, 0.5075, 0.5038, 0.7425, 0.5038, 0.6325, 0.5038, 0.6325, 0.5038, 0.7425, 0.5662, 0.6175, 0.5662, 0.5075, 0.5662, 0.5075, 0.5662, 0.6175, 0.5588, 0.6325, 0.5588, 0.7425, 0.5588, 0.7425, 0.5588, 0.6325, 0.6213, 0.5075, 0.6213, 0.6175, 0.6213, 0.6175, 0.6213, 0.5075, 0.5588, 0.7425, 0.5038, 0.7425, 0.5038, 0.7425, 0.5588, 0.7425, 0.5662, 0.6325, 0.6213, 0.6325, 0.6213, 0.6325, 0.5662, 0.6325, 0.6213, 0.6175, 0.5662, 0.6175, 0.5662, 0.6175, 0.6213, 0.6175, 0.5038, 0.5075, 0.5588, 0.5075, 0.5588, 0.5075, 0.5038, 0.5075, 0.5662, 0.7425, 0.5662, 0.6325, 0.5662, 0.6325, 0.5662, 0.7425, 0.5038, 0.6175, 0.5038, 0.5075, 0.5038, 0.5075, 0.5038, 0.6175, 0.5588, 0.6325, 0.5588, 0.7425, 0.5588, 0.7425, 0.5588, 0.6325, 0.5662, 0.6175, 0.5662, 0.5075, 0.5662, 0.5075, 0.5662, 0.6175, 0.5038, 0.7425, 0.5038, 0.6325, 0.5038, 0.6325, 0.5038, 0.7425, 0.5662, 0.5075, 0.6213, 0.5075, 0.6213, 0.5075, 0.5662, 0.5075, 0.5662, 0.7425, 0.5662, 0.6325, 0.5662, 0.6325, 0.5662, 0.7425, 0.5038, 0.6175, 0.5038, 0.5075, 0.5038, 0.5075, 0.5038, 0.6175, 0.6213, 0.6325, 0.6213, 0.7425, 0.6213, 0.7425, 0.6213, 0.6325, 0.5588, 0.5075, 0.5588, 0.6175, 0.5588, 0.6175, 0.5588, 0.5075, 0.6213, 0.7425, 0.5662, 0.7425, 0.5662, 0.7425, 0.6213, 0.7425, 0.5588, 0.6175, 0.5038, 0.6175, 0.5038, 0.6175, 0.5588, 0.6175, 0.5038, 0.6325, 0.5588, 0.6325, 0.5588, 0.6325, 0.5038, 0.6325, 0.5662, 0.5075, 0.6213, 0.5075, 0.6213, 0.5075, 0.5662, 0.5075, 0.5038, 0.7425, 0.5038, 0.6325, 0.5038, 0.6325, 0.5038, 0.7425, 0.5662, 0.6175, 0.5662, 0.5075, 0.5662, 0.5075, 0.5662, 0.6175, 0.5588, 0.6325, 0.5588, 0.7425, 0.5588, 0.7425, 0.5588, 0.6325, 0.6213, 0.5075, 0.6213, 0.6175, 0.6213, 0.6175, 0.6213, 0.5075, 0.5588, 0.6175, 0.5038, 0.6175, 0.5038, 0.6175, 0.5588, 0.6175, 0.6213, 0.7425, 0.5662, 0.7425, 0.5662, 0.7425, 0.6213, 0.7425, 0.5588, 0.5075, 0.5588, 0.6175, 0.5588, 0.6175, 0.5588, 0.5075, 0.6213, 0.6325, 0.6213, 0.7425, 0.6213, 0.7425, 0.6213, 0.6325, 0.6213, 0.5075, 0.6213, 0.6175, 0.6213, 0.6175, 0.6213, 0.5075, 0.5588, 0.7425, 0.5038, 0.7425, 0.5038, 0.7425, 0.5588, 0.7425, 0.5662, 0.6325, 0.6213, 0.6325, 0.6213, 0.6325, 0.5662, 0.6325, 0.6213, 0.6175, 0.5662, 0.6175, 0.5662, 0.6175, 0.6213, 0.6175, 0.5038, 0.5075, 0.5588, 0.5075, 0.5588, 0.5075, 0.5038, 0.5075, 0.5662, 0.7425, 0.5662, 0.6325, 0.5662, 0.6325, 0.5662, 0.7425, 0.5038, 0.6175, 0.5038, 0.5075, 0.5038, 0.5075, 0.5038, 0.6175, 0.6213, 0.6325, 0.6213, 0.7425, 0.6213, 0.7425, 0.6213, 0.6325, 0.5588, 0.5075, 0.5588, 0.6175, 0.5588, 0.6175, 0.5588, 0.5075, 0.6213, 0.7425, 0.5662, 0.7425, 0.5662, 0.7425, 0.6213, 0.7425, 0.5588, 0.6175, 0.5038, 0.6175, 0.5038, 0.6175, 0.5588, 0.6175, 0.5038, 0.6325, 0.5588, 0.6325, 0.5588, 0.6325, 0.5038, 0.6325, 0.5038, 0.5075, 0.5588, 0.5075, 0.5588, 0.5075, 0.5038, 0.5075, 0.6213, 0.6175, 0.5662, 0.6175, 0.5662, 0.6175, 0.6213, 0.6175, 0.5662, 0.6325, 0.6213, 0.6325, 0.6213, 0.6325, 0.5662, 0.6325, 0.5588, 0.7425, 0.5038, 0.7425, 0.5038, 0.7425, 0.5588, 0.7425, 0.5038, 0.6325, 0.5588, 0.6325, 0.5588, 0.6325, 0.5038, 0.6325, 0.5662, 0.5075, 0.6213, 0.5075, 0.6213, 0.5075, 0.5662, 0.5075, 0.5038, 0.7425, 0.5038, 0.6325, 0.5038, 0.6325, 0.5038, 0.7425, 0.5662, 0.6175, 0.5662, 0.5075, 0.5662, 0.5075, 0.5662, 0.6175, 0.5588, 0.6325, 0.5588, 0.7425, 0.5588, 0.7425, 0.5588, 0.6325, 0.6213, 0.5075, 0.6213, 0.6175, 0.6213, 0.6175, 0.6213, 0.5075, 0.5588, 0.7425, 0.5038, 0.7425, 0.5038, 0.7425, 0.5588, 0.7425, 0.5662, 0.6325, 0.6213, 0.6325, 0.6213, 0.6325, 0.5662, 0.6325, 0.6213, 0.6175, 0.5662, 0.6175, 0.5662, 0.6175, 0.6213, 0.6175, 0.5038, 0.5075, 0.5588, 0.5075, 0.5588, 0.5075, 0.5038, 0.5075, 0.5662, 0.7425, 0.5662, 0.6325, 0.5662, 0.6325, 0.5662, 0.7425, 0.5038, 0.6175, 0.5038, 0.5075, 0.5038, 0.5075, 0.5038, 0.6175, 0.5038, 0.5075, 0.5588, 0.5075, 0.5588, 0.6175, 0.5038, 0.6175, 0.5038, 0.6325, 0.5588, 0.6325, 0.5588, 0.7425, 0.5038, 0.7425, 0.5662, 0.7425, 0.5662, 0.6325, 0.5662, 0.6325, 0.5662, 0.7425, 0.5038, 0.6175, 0.5038, 0.5075, 0.5038, 0.5075, 0.5038, 0.6175, 0.6213, 0.6325, 0.6213, 0.7425, 0.6213, 0.7425, 0.6213, 0.6325, 0.5588, 0.5075, 0.5588, 0.6175, 0.5588, 0.6175, 0.5588, 0.5075, 0.6213, 0.7425, 0.5662, 0.7425, 0.5662, 0.7425, 0.6213, 0.7425, 0.5588, 0.6175, 0.5038, 0.6175, 0.5038, 0.6175, 0.5588, 0.6175, 0.5038, 0.6325, 0.5588, 0.6325, 0.5588, 0.6325, 0.5038, 0.6325, 0.5662, 0.5075, 0.6213, 0.5075, 0.6213, 0.5075, 0.5662, 0.5075, 0.5038, 0.7425, 0.5038, 0.6325, 0.5038, 0.6325, 0.5038, 0.7425, 0.5662, 0.6175, 0.5662, 0.5075, 0.5662, 0.5075, 0.5662, 0.6175, 0.5588, 0.6325, 0.5588, 0.7425, 0.5588, 0.7425, 0.5588, 0.6325, 0.6213, 0.5075, 0.6213, 0.6175, 0.6213, 0.6175, 0.6213, 0.5075, 0.5662, 0.5075, 0.6213, 0.5075, 0.6213, 0.6175, 0.5662, 0.6175, 0.5662, 0.6325, 0.6213, 0.6325, 0.6213, 0.7425, 0.5662, 0.7425])
me_cube_001.update()

# ---- objects
ob_cube = bpy.data.objects.new('Cube', me_cube_001)

# ---- transforms, parenting, visibility, modifiers, constraints
ob_cube.location = (0.0, 0.0, 0.0)
_vg = ob_cube.vertex_groups.new(name='RightArm1')
_vg = ob_cube.vertex_groups.new(name='RightArm2')
_vg = ob_cube.vertex_groups.new(name='RightArm3')
_vg = ob_cube.vertex_groups.new(name='RightArm4')

# ---- collection membership
col_collection.objects.link(ob_cube)

# ---- scene / render settings (as saved in the file)
scene.frame_start = 1; scene.frame_end = 250; scene.frame_set(1)
scene.render.engine = 'BLENDER_EEVEE_NEXT'
scene.cycles.sampling_pattern = 'TABULATED_SOBOL'
bpy.context.view_layer.update()

# ---- added for rendering (the .blend has no active camera and no usable light): camera, sun
cam_auto = bpy.data.cameras.new('AutoCamera')
cam_auto.lens = 50.0
cam_auto.sensor_width = 36.0
cam_auto.clip_end = 1000.0
ob_auto_camera = bpy.data.objects.new('AutoCamera', cam_auto)
scene.collection.objects.link(ob_auto_camera)
ob_auto_camera.location = (9.70684, -11.9482, 8.01547)
ob_auto_camera.rotation_euler = (1.09748, -7.21219e-08, 0.694738)
scene.camera = ob_auto_camera
light_auto_sun = bpy.data.lights.new('AutoSun', 'SUN')
light_auto_sun.energy = 3.0
light_auto_sun.angle = 0.0523599
ob_auto_sun = bpy.data.objects.new('AutoSun', light_auto_sun)
scene.collection.objects.link(ob_auto_sun)
ob_auto_sun.rotation_euler = (0.872665, 0.174533, 0.523599)
bpy.context.view_layer.update()

